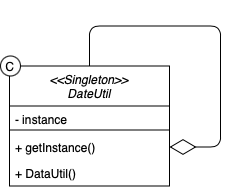

The diagram above was exported from draw.io. Its source (the exported page's mxGraphModel, read from the mxfile embedded in the PNG):
<mxGraphModel dx="895" dy="2350.5" grid="1" gridSize="10" guides="1" tooltips="1" connect="1" arrows="1" fold="1" page="1" pageScale="1.5" pageWidth="827" pageHeight="1169" background="none" math="0" shadow="0">
  <root>
    <mxCell id="0" style=";html=1;" />
    <mxCell id="1" style=";html=1;" parent="0" />
    <mxCell id="OhrID2AHrSCx_I5FDvXn-2" value="&lt;&lt;Singleton&gt;&gt;&#10;DateUtil" style="swimlane;fontStyle=2;align=center;verticalAlign=top;childLayout=stackLayout;horizontal=1;startSize=40;horizontalStack=0;resizeParent=1;resizeLast=0;collapsible=1;marginBottom=0;rounded=0;shadow=0;strokeWidth=1;" parent="1" vertex="1">
      <mxGeometry x="219" y="50" width="160" height="120" as="geometry">
        <mxRectangle x="219" y="110" width="160" height="26" as="alternateBounds" />
      </mxGeometry>
    </mxCell>
    <mxCell id="OhrID2AHrSCx_I5FDvXn-3" value="- instance" style="text;align=left;verticalAlign=top;spacingLeft=4;spacingRight=4;overflow=hidden;rotatable=0;points=[[0,0.5],[1,0.5]];portConstraint=eastwest;" parent="OhrID2AHrSCx_I5FDvXn-2" vertex="1">
      <mxGeometry y="40" width="160" height="20" as="geometry" />
    </mxCell>
    <mxCell id="OhrID2AHrSCx_I5FDvXn-4" value="" style="line;html=1;strokeWidth=1;align=left;verticalAlign=middle;spacingTop=-1;spacingLeft=3;spacingRight=3;rotatable=0;labelPosition=right;points=[];portConstraint=eastwest;" parent="OhrID2AHrSCx_I5FDvXn-2" vertex="1">
      <mxGeometry y="60" width="160" height="8" as="geometry" />
    </mxCell>
    <mxCell id="OhrID2AHrSCx_I5FDvXn-5" value="+ getInstance()" style="text;align=left;verticalAlign=top;spacingLeft=4;spacingRight=4;overflow=hidden;rotatable=0;points=[[0,0.5],[1,0.5]];portConstraint=eastwest;" parent="OhrID2AHrSCx_I5FDvXn-2" vertex="1">
      <mxGeometry y="68" width="160" height="26" as="geometry" />
    </mxCell>
    <mxCell id="dGkXhDfvjxI96wYvF1Zf-2" value="+ DataUtil()" style="text;align=left;verticalAlign=top;spacingLeft=4;spacingRight=4;overflow=hidden;rotatable=0;points=[[0,0.5],[1,0.5]];portConstraint=eastwest;" vertex="1" parent="OhrID2AHrSCx_I5FDvXn-2">
      <mxGeometry y="94" width="160" height="26" as="geometry" />
    </mxCell>
    <mxCell id="dGkXhDfvjxI96wYvF1Zf-4" value="" style="endArrow=diamondThin;endFill=0;endSize=24;html=1;exitX=0.5;exitY=0;exitDx=0;exitDy=0;entryX=1;entryY=0.5;entryDx=0;entryDy=0;" edge="1" parent="OhrID2AHrSCx_I5FDvXn-2" source="OhrID2AHrSCx_I5FDvXn-2" target="OhrID2AHrSCx_I5FDvXn-5">
      <mxGeometry width="160" relative="1" as="geometry">
        <mxPoint x="81" y="-10" as="sourcePoint" />
        <mxPoint x="211" y="69" as="targetPoint" />
        <Array as="points">
          <mxPoint x="80" y="-40" />
          <mxPoint x="211" y="-40" />
          <mxPoint x="211" y="81" />
        </Array>
      </mxGeometry>
    </mxCell>
    <mxCell id="dGkXhDfvjxI96wYvF1Zf-5" value="C" style="ellipse;whiteSpace=wrap;html=1;aspect=fixed;" vertex="1" parent="1">
      <mxGeometry x="210" y="40" width="20" height="20" as="geometry" />
    </mxCell>
  </root>
</mxGraphModel>